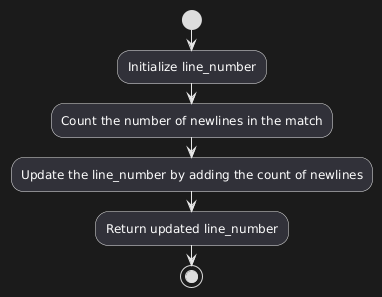

The diagram above was rendered by PlantUML. Its source (embedded in the PNG):
@startuml
start
:Initialize line_number;
:Count the number of newlines in the match;
:Update the line_number by adding the count of newlines;
:Return updated line_number;
stop
@enduml